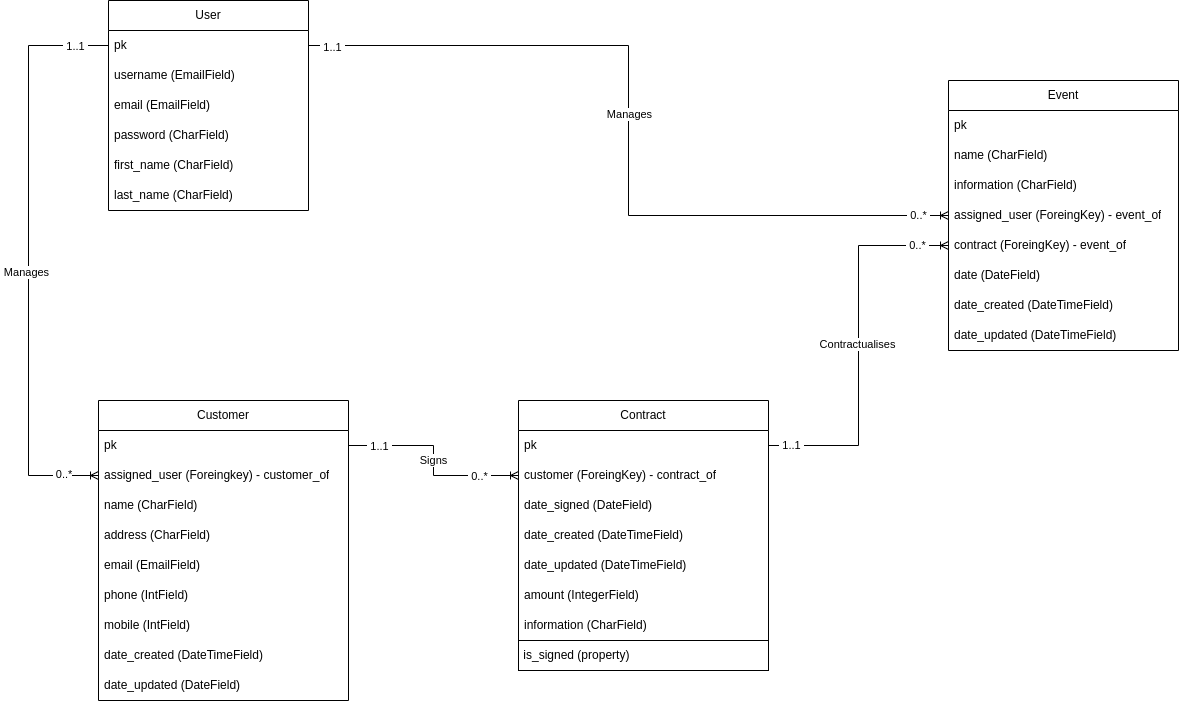

The diagram above was exported from draw.io. Its source (the exported page's mxGraphModel, read from the mxfile embedded in the PNG):
<mxGraphModel dx="1467" dy="1432" grid="1" gridSize="10" guides="1" tooltips="1" connect="1" arrows="1" fold="1" page="1" pageScale="1.5" pageWidth="1169" pageHeight="827" background="none" math="0" shadow="0">
  <root>
    <mxCell id="0" style=";html=1;" />
    <mxCell id="1" style=";html=1;" parent="0" />
    <mxCell id="hgz07-8ywrKcFjbw2vuE-3" value="User" style="swimlane;fontStyle=0;childLayout=stackLayout;horizontal=1;startSize=30;horizontalStack=0;resizeParent=1;resizeParentMax=0;resizeLast=0;collapsible=1;marginBottom=0;whiteSpace=wrap;html=1;" parent="1" vertex="1">
      <mxGeometry x="440" y="200" width="200" height="210" as="geometry" />
    </mxCell>
    <mxCell id="hgz07-8ywrKcFjbw2vuE-8" value="pk" style="text;strokeColor=none;fillColor=none;align=left;verticalAlign=middle;spacingLeft=4;spacingRight=4;overflow=hidden;points=[[0,0.5],[1,0.5]];portConstraint=eastwest;rotatable=0;whiteSpace=wrap;html=1;" parent="hgz07-8ywrKcFjbw2vuE-3" vertex="1">
      <mxGeometry y="30" width="200" height="30" as="geometry" />
    </mxCell>
    <mxCell id="Gle9Vms8oFk6ELjX0tnl-2" value="username (EmailField)" style="text;strokeColor=none;fillColor=none;align=left;verticalAlign=middle;spacingLeft=4;spacingRight=4;overflow=hidden;points=[[0,0.5],[1,0.5]];portConstraint=eastwest;rotatable=0;whiteSpace=wrap;html=1;" parent="hgz07-8ywrKcFjbw2vuE-3" vertex="1">
      <mxGeometry y="60" width="200" height="30" as="geometry" />
    </mxCell>
    <mxCell id="hgz07-8ywrKcFjbw2vuE-6" value="email (EmailField)" style="text;strokeColor=none;fillColor=none;align=left;verticalAlign=middle;spacingLeft=4;spacingRight=4;overflow=hidden;points=[[0,0.5],[1,0.5]];portConstraint=eastwest;rotatable=0;whiteSpace=wrap;html=1;" parent="hgz07-8ywrKcFjbw2vuE-3" vertex="1">
      <mxGeometry y="90" width="200" height="30" as="geometry" />
    </mxCell>
    <mxCell id="hgz07-8ywrKcFjbw2vuE-7" value="password (CharField)" style="text;strokeColor=none;fillColor=none;align=left;verticalAlign=middle;spacingLeft=4;spacingRight=4;overflow=hidden;points=[[0,0.5],[1,0.5]];portConstraint=eastwest;rotatable=0;whiteSpace=wrap;html=1;" parent="hgz07-8ywrKcFjbw2vuE-3" vertex="1">
      <mxGeometry y="120" width="200" height="30" as="geometry" />
    </mxCell>
    <mxCell id="hgz07-8ywrKcFjbw2vuE-4" value="first_name (CharField)" style="text;strokeColor=none;fillColor=none;align=left;verticalAlign=middle;spacingLeft=4;spacingRight=4;overflow=hidden;points=[[0,0.5],[1,0.5]];portConstraint=eastwest;rotatable=0;whiteSpace=wrap;html=1;" parent="hgz07-8ywrKcFjbw2vuE-3" vertex="1">
      <mxGeometry y="150" width="200" height="30" as="geometry" />
    </mxCell>
    <mxCell id="hgz07-8ywrKcFjbw2vuE-5" value="last_name (CharField)" style="text;strokeColor=none;fillColor=none;align=left;verticalAlign=middle;spacingLeft=4;spacingRight=4;overflow=hidden;points=[[0,0.5],[1,0.5]];portConstraint=eastwest;rotatable=0;whiteSpace=wrap;html=1;" parent="hgz07-8ywrKcFjbw2vuE-3" vertex="1">
      <mxGeometry y="180" width="200" height="30" as="geometry" />
    </mxCell>
    <mxCell id="hgz07-8ywrKcFjbw2vuE-9" value="Customer" style="swimlane;fontStyle=0;childLayout=stackLayout;horizontal=1;startSize=30;horizontalStack=0;resizeParent=1;resizeParentMax=0;resizeLast=0;collapsible=1;marginBottom=0;whiteSpace=wrap;html=1;" parent="1" vertex="1">
      <mxGeometry x="430" y="600" width="250" height="300" as="geometry" />
    </mxCell>
    <mxCell id="hgz07-8ywrKcFjbw2vuE-10" value="pk" style="text;strokeColor=none;fillColor=none;align=left;verticalAlign=middle;spacingLeft=4;spacingRight=4;overflow=hidden;points=[[0,0.5],[1,0.5]];portConstraint=eastwest;rotatable=0;whiteSpace=wrap;html=1;" parent="hgz07-8ywrKcFjbw2vuE-9" vertex="1">
      <mxGeometry y="30" width="250" height="30" as="geometry" />
    </mxCell>
    <mxCell id="v7YuJWkzD5ff3Dx4JhoO-30" value="assigned_user (Foreingkey) - customer_of" style="text;strokeColor=none;fillColor=none;align=left;verticalAlign=middle;spacingLeft=4;spacingRight=4;overflow=hidden;points=[[0,0.5],[1,0.5]];portConstraint=eastwest;rotatable=0;whiteSpace=wrap;html=1;" parent="hgz07-8ywrKcFjbw2vuE-9" vertex="1">
      <mxGeometry y="60" width="250" height="30" as="geometry" />
    </mxCell>
    <mxCell id="hgz07-8ywrKcFjbw2vuE-11" value="name (CharField)" style="text;strokeColor=none;fillColor=none;align=left;verticalAlign=middle;spacingLeft=4;spacingRight=4;overflow=hidden;points=[[0,0.5],[1,0.5]];portConstraint=eastwest;rotatable=0;whiteSpace=wrap;html=1;" parent="hgz07-8ywrKcFjbw2vuE-9" vertex="1">
      <mxGeometry y="90" width="250" height="30" as="geometry" />
    </mxCell>
    <mxCell id="hgz07-8ywrKcFjbw2vuE-12" value="address (CharField)" style="text;strokeColor=none;fillColor=none;align=left;verticalAlign=middle;spacingLeft=4;spacingRight=4;overflow=hidden;points=[[0,0.5],[1,0.5]];portConstraint=eastwest;rotatable=0;whiteSpace=wrap;html=1;" parent="hgz07-8ywrKcFjbw2vuE-9" vertex="1">
      <mxGeometry y="120" width="250" height="30" as="geometry" />
    </mxCell>
    <mxCell id="hgz07-8ywrKcFjbw2vuE-13" value="email (EmailField)" style="text;strokeColor=none;fillColor=none;align=left;verticalAlign=middle;spacingLeft=4;spacingRight=4;overflow=hidden;points=[[0,0.5],[1,0.5]];portConstraint=eastwest;rotatable=0;whiteSpace=wrap;html=1;" parent="hgz07-8ywrKcFjbw2vuE-9" vertex="1">
      <mxGeometry y="150" width="250" height="30" as="geometry" />
    </mxCell>
    <mxCell id="hgz07-8ywrKcFjbw2vuE-40" value="phone (IntField)" style="text;strokeColor=none;fillColor=none;align=left;verticalAlign=middle;spacingLeft=4;spacingRight=4;overflow=hidden;points=[[0,0.5],[1,0.5]];portConstraint=eastwest;rotatable=0;whiteSpace=wrap;html=1;" parent="hgz07-8ywrKcFjbw2vuE-9" vertex="1">
      <mxGeometry y="180" width="250" height="30" as="geometry" />
    </mxCell>
    <mxCell id="Gle9Vms8oFk6ELjX0tnl-1" value="mobile (IntField)" style="text;strokeColor=none;fillColor=none;align=left;verticalAlign=middle;spacingLeft=4;spacingRight=4;overflow=hidden;points=[[0,0.5],[1,0.5]];portConstraint=eastwest;rotatable=0;whiteSpace=wrap;html=1;" parent="hgz07-8ywrKcFjbw2vuE-9" vertex="1">
      <mxGeometry y="210" width="250" height="30" as="geometry" />
    </mxCell>
    <mxCell id="hgz07-8ywrKcFjbw2vuE-31" value="date_created (DateTimeField)" style="text;strokeColor=none;fillColor=none;align=left;verticalAlign=middle;spacingLeft=4;spacingRight=4;overflow=hidden;points=[[0,0.5],[1,0.5]];portConstraint=eastwest;rotatable=0;whiteSpace=wrap;html=1;" parent="hgz07-8ywrKcFjbw2vuE-9" vertex="1">
      <mxGeometry y="240" width="250" height="30" as="geometry" />
    </mxCell>
    <mxCell id="XAw2niFWKng4eG0l5vL4-2" value="date_updated (DateField)" style="text;strokeColor=none;fillColor=none;align=left;verticalAlign=middle;spacingLeft=4;spacingRight=4;overflow=hidden;points=[[0,0.5],[1,0.5]];portConstraint=eastwest;rotatable=0;whiteSpace=wrap;html=1;" parent="hgz07-8ywrKcFjbw2vuE-9" vertex="1">
      <mxGeometry y="270" width="250" height="30" as="geometry" />
    </mxCell>
    <mxCell id="hgz07-8ywrKcFjbw2vuE-14" value="Event" style="swimlane;fontStyle=0;childLayout=stackLayout;horizontal=1;startSize=30;horizontalStack=0;resizeParent=1;resizeParentMax=0;resizeLast=0;collapsible=1;marginBottom=0;whiteSpace=wrap;html=1;" parent="1" vertex="1">
      <mxGeometry x="1280" y="280" width="230" height="270" as="geometry" />
    </mxCell>
    <mxCell id="hgz07-8ywrKcFjbw2vuE-15" value="pk" style="text;strokeColor=none;fillColor=none;align=left;verticalAlign=middle;spacingLeft=4;spacingRight=4;overflow=hidden;points=[[0,0.5],[1,0.5]];portConstraint=eastwest;rotatable=0;whiteSpace=wrap;html=1;" parent="hgz07-8ywrKcFjbw2vuE-14" vertex="1">
      <mxGeometry y="30" width="230" height="30" as="geometry" />
    </mxCell>
    <mxCell id="hgz07-8ywrKcFjbw2vuE-18" value="name (CharField)" style="text;strokeColor=none;fillColor=none;align=left;verticalAlign=middle;spacingLeft=4;spacingRight=4;overflow=hidden;points=[[0,0.5],[1,0.5]];portConstraint=eastwest;rotatable=0;whiteSpace=wrap;html=1;" parent="hgz07-8ywrKcFjbw2vuE-14" vertex="1">
      <mxGeometry y="60" width="230" height="30" as="geometry" />
    </mxCell>
    <mxCell id="XAw2niFWKng4eG0l5vL4-4" value="information (CharField)" style="text;strokeColor=none;fillColor=none;align=left;verticalAlign=middle;spacingLeft=4;spacingRight=4;overflow=hidden;points=[[0,0.5],[1,0.5]];portConstraint=eastwest;rotatable=0;whiteSpace=wrap;html=1;" parent="hgz07-8ywrKcFjbw2vuE-14" vertex="1">
      <mxGeometry y="90" width="230" height="30" as="geometry" />
    </mxCell>
    <mxCell id="hgz07-8ywrKcFjbw2vuE-44" value="assigned_user (ForeingKey) - event_of" style="text;strokeColor=none;fillColor=none;align=left;verticalAlign=middle;spacingLeft=4;spacingRight=4;overflow=hidden;points=[[0,0.5],[1,0.5]];portConstraint=eastwest;rotatable=0;whiteSpace=wrap;html=1;" parent="hgz07-8ywrKcFjbw2vuE-14" vertex="1">
      <mxGeometry y="120" width="230" height="30" as="geometry" />
    </mxCell>
    <mxCell id="v7YuJWkzD5ff3Dx4JhoO-1" value="contract (ForeingKey) - event_of" style="text;strokeColor=none;fillColor=none;align=left;verticalAlign=middle;spacingLeft=4;spacingRight=4;overflow=hidden;points=[[0,0.5],[1,0.5]];portConstraint=eastwest;rotatable=0;whiteSpace=wrap;html=1;" parent="hgz07-8ywrKcFjbw2vuE-14" vertex="1">
      <mxGeometry y="150" width="230" height="30" as="geometry" />
    </mxCell>
    <mxCell id="hgz07-8ywrKcFjbw2vuE-16" value="date (DateField)" style="text;strokeColor=none;fillColor=none;align=left;verticalAlign=middle;spacingLeft=4;spacingRight=4;overflow=hidden;points=[[0,0.5],[1,0.5]];portConstraint=eastwest;rotatable=0;whiteSpace=wrap;html=1;" parent="hgz07-8ywrKcFjbw2vuE-14" vertex="1">
      <mxGeometry y="180" width="230" height="30" as="geometry" />
    </mxCell>
    <mxCell id="dGsSV9agShYG5T6OqfJJ-1" value="date_created (DateTimeField)" style="text;strokeColor=none;fillColor=none;align=left;verticalAlign=middle;spacingLeft=4;spacingRight=4;overflow=hidden;points=[[0,0.5],[1,0.5]];portConstraint=eastwest;rotatable=0;whiteSpace=wrap;html=1;" parent="hgz07-8ywrKcFjbw2vuE-14" vertex="1">
      <mxGeometry y="210" width="230" height="30" as="geometry" />
    </mxCell>
    <mxCell id="bCHEggEgo9qbc3DyuWII-1" value="date_updated (DateTimeField)" style="text;strokeColor=none;fillColor=none;align=left;verticalAlign=middle;spacingLeft=4;spacingRight=4;overflow=hidden;points=[[0,0.5],[1,0.5]];portConstraint=eastwest;rotatable=0;whiteSpace=wrap;html=1;" parent="hgz07-8ywrKcFjbw2vuE-14" vertex="1">
      <mxGeometry y="240" width="230" height="30" as="geometry" />
    </mxCell>
    <mxCell id="hgz07-8ywrKcFjbw2vuE-19" value="Contract" style="swimlane;fontStyle=0;childLayout=stackLayout;horizontal=1;startSize=30;horizontalStack=0;resizeParent=1;resizeParentMax=0;resizeLast=0;collapsible=1;marginBottom=0;whiteSpace=wrap;html=1;" parent="1" vertex="1">
      <mxGeometry x="850" y="600" width="250" height="270" as="geometry">
        <mxRectangle x="840" y="520" width="90" height="30" as="alternateBounds" />
      </mxGeometry>
    </mxCell>
    <mxCell id="hgz07-8ywrKcFjbw2vuE-20" value="pk" style="text;strokeColor=none;fillColor=none;align=left;verticalAlign=middle;spacingLeft=4;spacingRight=4;overflow=hidden;points=[[0,0.5],[1,0.5]];portConstraint=eastwest;rotatable=0;whiteSpace=wrap;html=1;" parent="hgz07-8ywrKcFjbw2vuE-19" vertex="1">
      <mxGeometry y="30" width="250" height="30" as="geometry" />
    </mxCell>
    <mxCell id="hgz07-8ywrKcFjbw2vuE-24" value="customer (ForeingKey) - contract_of" style="text;strokeColor=none;fillColor=none;align=left;verticalAlign=middle;spacingLeft=4;spacingRight=4;overflow=hidden;points=[[0,0.5],[1,0.5]];portConstraint=eastwest;rotatable=0;whiteSpace=wrap;html=1;" parent="hgz07-8ywrKcFjbw2vuE-19" vertex="1">
      <mxGeometry y="60" width="250" height="30" as="geometry" />
    </mxCell>
    <mxCell id="dGsSV9agShYG5T6OqfJJ-46" value="date_signed (DateField)" style="text;strokeColor=none;fillColor=none;align=left;verticalAlign=middle;spacingLeft=4;spacingRight=4;overflow=hidden;points=[[0,0.5],[1,0.5]];portConstraint=eastwest;rotatable=0;whiteSpace=wrap;html=1;" parent="hgz07-8ywrKcFjbw2vuE-19" vertex="1">
      <mxGeometry y="90" width="250" height="30" as="geometry" />
    </mxCell>
    <mxCell id="s4QkbeKIiXQfK0LlIapZ-1" value="date_created (DateTimeField)" style="text;strokeColor=none;fillColor=none;align=left;verticalAlign=middle;spacingLeft=4;spacingRight=4;overflow=hidden;points=[[0,0.5],[1,0.5]];portConstraint=eastwest;rotatable=0;whiteSpace=wrap;html=1;" parent="hgz07-8ywrKcFjbw2vuE-19" vertex="1">
      <mxGeometry y="120" width="250" height="30" as="geometry" />
    </mxCell>
    <mxCell id="XAw2niFWKng4eG0l5vL4-1" value="date_updated (DateTimeField)" style="text;strokeColor=none;fillColor=none;align=left;verticalAlign=middle;spacingLeft=4;spacingRight=4;overflow=hidden;points=[[0,0.5],[1,0.5]];portConstraint=eastwest;rotatable=0;whiteSpace=wrap;html=1;" parent="hgz07-8ywrKcFjbw2vuE-19" vertex="1">
      <mxGeometry y="150" width="250" height="30" as="geometry" />
    </mxCell>
    <mxCell id="hgz07-8ywrKcFjbw2vuE-23" value="amount (IntegerField)" style="text;strokeColor=none;fillColor=none;align=left;verticalAlign=middle;spacingLeft=4;spacingRight=4;overflow=hidden;points=[[0,0.5],[1,0.5]];portConstraint=eastwest;rotatable=0;whiteSpace=wrap;html=1;" parent="hgz07-8ywrKcFjbw2vuE-19" vertex="1">
      <mxGeometry y="180" width="250" height="30" as="geometry" />
    </mxCell>
    <mxCell id="XAw2niFWKng4eG0l5vL4-3" value="information (CharField)" style="text;strokeColor=none;fillColor=none;align=left;verticalAlign=middle;spacingLeft=4;spacingRight=4;overflow=hidden;points=[[0,0.5],[1,0.5]];portConstraint=eastwest;rotatable=0;whiteSpace=wrap;html=1;" parent="hgz07-8ywrKcFjbw2vuE-19" vertex="1">
      <mxGeometry y="210" width="250" height="30" as="geometry" />
    </mxCell>
    <mxCell id="glSr7y_ncpF6QByXfHoa-3" value="&amp;nbsp;is_signed (property)" style="rounded=0;whiteSpace=wrap;html=1;align=left;" parent="hgz07-8ywrKcFjbw2vuE-19" vertex="1">
      <mxGeometry y="240" width="250" height="30" as="geometry" />
    </mxCell>
    <mxCell id="v7YuJWkzD5ff3Dx4JhoO-7" style="edgeStyle=orthogonalEdgeStyle;rounded=0;orthogonalLoop=1;jettySize=auto;html=1;entryX=1;entryY=0.5;entryDx=0;entryDy=0;endArrow=none;endFill=0;startArrow=ERoneToMany;startFill=0;" parent="1" source="hgz07-8ywrKcFjbw2vuE-24" target="hgz07-8ywrKcFjbw2vuE-10" edge="1">
      <mxGeometry relative="1" as="geometry" />
    </mxCell>
    <mxCell id="v7YuJWkzD5ff3Dx4JhoO-8" value="&amp;nbsp;Signs&amp;nbsp;" style="edgeLabel;html=1;align=center;verticalAlign=middle;resizable=0;points=[];" parent="v7YuJWkzD5ff3Dx4JhoO-7" connectable="0" vertex="1">
      <mxGeometry x="0.0877" relative="1" as="geometry">
        <mxPoint x="-1" y="8" as="offset" />
      </mxGeometry>
    </mxCell>
    <mxCell id="v7YuJWkzD5ff3Dx4JhoO-9" value="&amp;nbsp;1..1&amp;nbsp;" style="edgeLabel;html=1;align=center;verticalAlign=middle;resizable=0;points=[];" parent="v7YuJWkzD5ff3Dx4JhoO-7" connectable="0" vertex="1">
      <mxGeometry x="0.7655" relative="1" as="geometry">
        <mxPoint x="7" as="offset" />
      </mxGeometry>
    </mxCell>
    <mxCell id="v7YuJWkzD5ff3Dx4JhoO-10" value="&amp;nbsp;0..*&amp;nbsp;" style="edgeLabel;html=1;align=center;verticalAlign=middle;resizable=0;points=[];" parent="v7YuJWkzD5ff3Dx4JhoO-7" connectable="0" vertex="1">
      <mxGeometry x="-0.79" relative="1" as="geometry">
        <mxPoint x="-19" as="offset" />
      </mxGeometry>
    </mxCell>
    <mxCell id="v7YuJWkzD5ff3Dx4JhoO-22" style="edgeStyle=orthogonalEdgeStyle;rounded=0;orthogonalLoop=1;jettySize=auto;html=1;entryX=0;entryY=0.5;entryDx=0;entryDy=0;endArrow=ERoneToMany;endFill=0;" parent="1" source="hgz07-8ywrKcFjbw2vuE-20" target="v7YuJWkzD5ff3Dx4JhoO-1" edge="1">
      <mxGeometry relative="1" as="geometry" />
    </mxCell>
    <mxCell id="v7YuJWkzD5ff3Dx4JhoO-23" value="Contractualises" style="edgeLabel;html=1;align=center;verticalAlign=middle;resizable=0;points=[];" parent="v7YuJWkzD5ff3Dx4JhoO-22" connectable="0" vertex="1">
      <mxGeometry x="0.0472" y="2" relative="1" as="geometry">
        <mxPoint y="7" as="offset" />
      </mxGeometry>
    </mxCell>
    <mxCell id="v7YuJWkzD5ff3Dx4JhoO-24" value="&amp;nbsp;1..1&amp;nbsp;" style="edgeLabel;html=1;align=center;verticalAlign=middle;resizable=0;points=[];" parent="v7YuJWkzD5ff3Dx4JhoO-22" connectable="0" vertex="1">
      <mxGeometry x="-0.8855" y="1" relative="1" as="geometry">
        <mxPoint as="offset" />
      </mxGeometry>
    </mxCell>
    <mxCell id="v7YuJWkzD5ff3Dx4JhoO-25" value="&amp;nbsp;0..*&amp;nbsp;" style="edgeLabel;html=1;align=center;verticalAlign=middle;resizable=0;points=[];" parent="v7YuJWkzD5ff3Dx4JhoO-22" connectable="0" vertex="1">
      <mxGeometry x="0.8628" y="1" relative="1" as="geometry">
        <mxPoint x="-6" as="offset" />
      </mxGeometry>
    </mxCell>
    <mxCell id="v7YuJWkzD5ff3Dx4JhoO-26" style="edgeStyle=orthogonalEdgeStyle;rounded=0;orthogonalLoop=1;jettySize=auto;html=1;endArrow=ERoneToMany;endFill=0;" parent="1" source="hgz07-8ywrKcFjbw2vuE-8" target="hgz07-8ywrKcFjbw2vuE-44" edge="1">
      <mxGeometry relative="1" as="geometry" />
    </mxCell>
    <mxCell id="v7YuJWkzD5ff3Dx4JhoO-27" value="&amp;nbsp;Manages&amp;nbsp;" style="edgeLabel;html=1;align=center;verticalAlign=middle;resizable=0;points=[];" parent="v7YuJWkzD5ff3Dx4JhoO-26" connectable="0" vertex="1">
      <mxGeometry x="-0.0425" relative="1" as="geometry">
        <mxPoint as="offset" />
      </mxGeometry>
    </mxCell>
    <mxCell id="v7YuJWkzD5ff3Dx4JhoO-28" value="&amp;nbsp;1..1&amp;nbsp;" style="edgeLabel;html=1;align=center;verticalAlign=middle;resizable=0;points=[];" parent="v7YuJWkzD5ff3Dx4JhoO-26" connectable="0" vertex="1">
      <mxGeometry x="-0.942" y="-1" relative="1" as="geometry">
        <mxPoint as="offset" />
      </mxGeometry>
    </mxCell>
    <mxCell id="v7YuJWkzD5ff3Dx4JhoO-29" value="&amp;nbsp;0..*&amp;nbsp;" style="edgeLabel;html=1;align=center;verticalAlign=middle;resizable=0;points=[];" parent="v7YuJWkzD5ff3Dx4JhoO-26" connectable="0" vertex="1">
      <mxGeometry x="0.9226" y="1" relative="1" as="geometry">
        <mxPoint as="offset" />
      </mxGeometry>
    </mxCell>
    <mxCell id="v7YuJWkzD5ff3Dx4JhoO-42" style="edgeStyle=orthogonalEdgeStyle;rounded=0;orthogonalLoop=1;jettySize=auto;html=1;entryX=0;entryY=0.5;entryDx=0;entryDy=0;startArrow=none;startFill=0;endArrow=ERoneToMany;endFill=0;" parent="1" source="hgz07-8ywrKcFjbw2vuE-8" target="v7YuJWkzD5ff3Dx4JhoO-30" edge="1">
      <mxGeometry relative="1" as="geometry">
        <Array as="points">
          <mxPoint x="360" y="245" />
          <mxPoint x="360" y="675" />
        </Array>
      </mxGeometry>
    </mxCell>
    <mxCell id="v7YuJWkzD5ff3Dx4JhoO-43" value="&amp;nbsp;Manages&amp;nbsp;" style="edgeLabel;html=1;align=center;verticalAlign=middle;resizable=0;points=[];" parent="v7YuJWkzD5ff3Dx4JhoO-42" connectable="0" vertex="1">
      <mxGeometry x="0.0538" y="-3" relative="1" as="geometry">
        <mxPoint as="offset" />
      </mxGeometry>
    </mxCell>
    <mxCell id="v7YuJWkzD5ff3Dx4JhoO-44" value="&amp;nbsp;1..1&amp;nbsp;" style="edgeLabel;html=1;align=center;verticalAlign=middle;resizable=0;points=[];" parent="v7YuJWkzD5ff3Dx4JhoO-42" connectable="0" vertex="1">
      <mxGeometry x="-0.8813" relative="1" as="geometry">
        <mxPoint as="offset" />
      </mxGeometry>
    </mxCell>
    <mxCell id="v7YuJWkzD5ff3Dx4JhoO-45" value="&amp;nbsp;0..*" style="edgeLabel;html=1;align=center;verticalAlign=middle;resizable=0;points=[];" parent="v7YuJWkzD5ff3Dx4JhoO-42" connectable="0" vertex="1">
      <mxGeometry x="0.8" y="2" relative="1" as="geometry">
        <mxPoint x="21" as="offset" />
      </mxGeometry>
    </mxCell>
  </root>
</mxGraphModel>